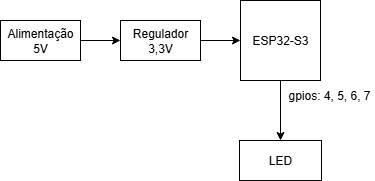

The diagram above was exported from draw.io. Its source (the exported page's mxGraphModel, read from the mxfile embedded in the PNG):
<mxGraphModel dx="815" dy="444" grid="1" gridSize="10" guides="1" tooltips="1" connect="1" arrows="1" fold="1" page="1" pageScale="1" pageWidth="827" pageHeight="1169" math="0" shadow="0">
  <root>
    <mxCell id="0" />
    <mxCell id="1" parent="0" />
    <mxCell id="PE6vKq7m-752omniyyic-2" value="ESP32-S3" style="whiteSpace=wrap;html=1;aspect=fixed;" vertex="1" parent="1">
      <mxGeometry x="370" y="160" width="80" height="80" as="geometry" />
    </mxCell>
    <mxCell id="PE6vKq7m-752omniyyic-10" value="" style="edgeStyle=orthogonalEdgeStyle;rounded=0;orthogonalLoop=1;jettySize=auto;html=1;exitX=0.5;exitY=1;exitDx=0;exitDy=0;" edge="1" parent="1" source="PE6vKq7m-752omniyyic-2" target="PE6vKq7m-752omniyyic-9">
      <mxGeometry relative="1" as="geometry">
        <mxPoint x="410" y="290" as="sourcePoint" />
      </mxGeometry>
    </mxCell>
    <mxCell id="PE6vKq7m-752omniyyic-6" value="gpios: 4, 5, 6, 7" style="text;html=1;align=center;verticalAlign=middle;whiteSpace=wrap;rounded=0;" vertex="1" parent="1">
      <mxGeometry x="414" y="240" width="90" height="30" as="geometry" />
    </mxCell>
    <mxCell id="PE6vKq7m-752omniyyic-9" value="LED" style="rounded=0;whiteSpace=wrap;html=1;" vertex="1" parent="1">
      <mxGeometry x="369" y="300" width="82" height="40" as="geometry" />
    </mxCell>
    <mxCell id="PE6vKq7m-752omniyyic-24" value="" style="edgeStyle=orthogonalEdgeStyle;rounded=0;orthogonalLoop=1;jettySize=auto;html=1;" edge="1" parent="1" source="PE6vKq7m-752omniyyic-19" target="PE6vKq7m-752omniyyic-22">
      <mxGeometry relative="1" as="geometry" />
    </mxCell>
    <mxCell id="PE6vKq7m-752omniyyic-19" value="Alimentação&lt;div&gt;5V&lt;/div&gt;" style="rounded=0;whiteSpace=wrap;html=1;" vertex="1" parent="1">
      <mxGeometry x="130" y="180" width="80" height="40" as="geometry" />
    </mxCell>
    <mxCell id="PE6vKq7m-752omniyyic-23" value="" style="edgeStyle=orthogonalEdgeStyle;rounded=0;orthogonalLoop=1;jettySize=auto;html=1;" edge="1" parent="1" source="PE6vKq7m-752omniyyic-22" target="PE6vKq7m-752omniyyic-2">
      <mxGeometry relative="1" as="geometry" />
    </mxCell>
    <mxCell id="PE6vKq7m-752omniyyic-22" value="&lt;div&gt;Regulador 3,3V&lt;/div&gt;" style="rounded=0;whiteSpace=wrap;html=1;" vertex="1" parent="1">
      <mxGeometry x="250" y="180" width="80" height="40" as="geometry" />
    </mxCell>
  </root>
</mxGraphModel>